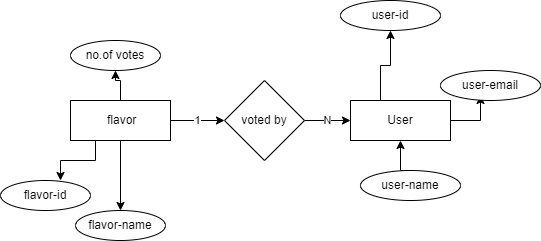

The diagram above was exported from draw.io. Its source (the exported page's mxGraphModel, read from the mxfile embedded in the PNG):
<mxGraphModel dx="1102" dy="582" grid="1" gridSize="10" guides="1" tooltips="1" connect="1" arrows="0" fold="1" page="1" pageScale="1" pageWidth="827" pageHeight="1169" math="0" shadow="0">
  <root>
    <mxCell id="0" />
    <mxCell id="1" parent="0" />
    <mxCell id="ry2cHbyHNGLLqzHhLVXz-3" value="" style="edgeStyle=orthogonalEdgeStyle;rounded=0;orthogonalLoop=1;jettySize=auto;html=1;" parent="1" source="ry2cHbyHNGLLqzHhLVXz-1" target="ry2cHbyHNGLLqzHhLVXz-2" edge="1">
      <mxGeometry relative="1" as="geometry" />
    </mxCell>
    <mxCell id="ry2cHbyHNGLLqzHhLVXz-4" style="edgeStyle=orthogonalEdgeStyle;rounded=0;orthogonalLoop=1;jettySize=auto;html=1;exitX=0.25;exitY=1;exitDx=0;exitDy=0;" parent="1" source="ry2cHbyHNGLLqzHhLVXz-1" edge="1">
      <mxGeometry relative="1" as="geometry">
        <mxPoint x="210" y="260" as="targetPoint" />
      </mxGeometry>
    </mxCell>
    <mxCell id="ry2cHbyHNGLLqzHhLVXz-8" value="" style="edgeStyle=orthogonalEdgeStyle;rounded=0;orthogonalLoop=1;jettySize=auto;html=1;" parent="1" source="ry2cHbyHNGLLqzHhLVXz-1" target="ry2cHbyHNGLLqzHhLVXz-6" edge="1">
      <mxGeometry relative="1" as="geometry" />
    </mxCell>
    <mxCell id="ry2cHbyHNGLLqzHhLVXz-20" value="1" style="edgeStyle=orthogonalEdgeStyle;rounded=0;orthogonalLoop=1;jettySize=auto;html=1;" parent="1" source="ry2cHbyHNGLLqzHhLVXz-1" target="ry2cHbyHNGLLqzHhLVXz-19" edge="1">
      <mxGeometry relative="1" as="geometry" />
    </mxCell>
    <mxCell id="ry2cHbyHNGLLqzHhLVXz-1" value="&amp;nbsp;flavor" style="rounded=0;whiteSpace=wrap;html=1;" parent="1" vertex="1">
      <mxGeometry x="220" y="180" width="100" height="40" as="geometry" />
    </mxCell>
    <mxCell id="ry2cHbyHNGLLqzHhLVXz-2" value="flavor-name" style="ellipse;whiteSpace=wrap;html=1;rounded=0;" parent="1" vertex="1">
      <mxGeometry x="225" y="290" width="90" height="30" as="geometry" />
    </mxCell>
    <mxCell id="ry2cHbyHNGLLqzHhLVXz-5" value="flavor-id" style="ellipse;whiteSpace=wrap;html=1;rounded=0;" parent="1" vertex="1">
      <mxGeometry x="150" y="260" width="90" height="30" as="geometry" />
    </mxCell>
    <mxCell id="ry2cHbyHNGLLqzHhLVXz-6" value="no.of votes" style="ellipse;whiteSpace=wrap;html=1;rounded=0;" parent="1" vertex="1">
      <mxGeometry x="220" y="120" width="90" height="30" as="geometry" />
    </mxCell>
    <mxCell id="ry2cHbyHNGLLqzHhLVXz-11" value="" style="edgeStyle=orthogonalEdgeStyle;rounded=0;orthogonalLoop=1;jettySize=auto;html=1;" parent="1" edge="1">
      <mxGeometry relative="1" as="geometry">
        <mxPoint x="550" y="180" as="sourcePoint" />
        <mxPoint x="540" y="110" as="targetPoint" />
      </mxGeometry>
    </mxCell>
    <mxCell id="ry2cHbyHNGLLqzHhLVXz-15" value="" style="edgeStyle=orthogonalEdgeStyle;rounded=0;orthogonalLoop=1;jettySize=auto;html=1;" parent="1" edge="1">
      <mxGeometry relative="1" as="geometry">
        <mxPoint x="600" y="200" as="sourcePoint" />
        <mxPoint x="630" y="175" as="targetPoint" />
      </mxGeometry>
    </mxCell>
    <mxCell id="ry2cHbyHNGLLqzHhLVXz-9" value="User" style="rounded=0;whiteSpace=wrap;html=1;" parent="1" vertex="1">
      <mxGeometry x="500" y="180" width="100" height="40" as="geometry" />
    </mxCell>
    <mxCell id="ry2cHbyHNGLLqzHhLVXz-10" value="user-id" style="ellipse;whiteSpace=wrap;html=1;rounded=0;" parent="1" vertex="1">
      <mxGeometry x="490" y="80" width="100" height="30" as="geometry" />
    </mxCell>
    <mxCell id="ry2cHbyHNGLLqzHhLVXz-13" value="user-email" style="ellipse;whiteSpace=wrap;html=1;rounded=0;" parent="1" vertex="1">
      <mxGeometry x="590" y="150" width="100" height="30" as="geometry" />
    </mxCell>
    <mxCell id="ry2cHbyHNGLLqzHhLVXz-17" value="" style="edgeStyle=orthogonalEdgeStyle;rounded=0;orthogonalLoop=1;jettySize=auto;html=1;" parent="1" edge="1">
      <mxGeometry relative="1" as="geometry">
        <mxPoint x="560" y="250" as="sourcePoint" />
        <mxPoint x="550" y="220" as="targetPoint" />
      </mxGeometry>
    </mxCell>
    <mxCell id="ry2cHbyHNGLLqzHhLVXz-14" value="user-name" style="ellipse;whiteSpace=wrap;html=1;rounded=0;" parent="1" vertex="1">
      <mxGeometry x="510" y="250" width="100" height="30" as="geometry" />
    </mxCell>
    <mxCell id="ry2cHbyHNGLLqzHhLVXz-21" value="N" style="edgeStyle=orthogonalEdgeStyle;rounded=0;orthogonalLoop=1;jettySize=auto;html=1;" parent="1" source="ry2cHbyHNGLLqzHhLVXz-19" target="ry2cHbyHNGLLqzHhLVXz-9" edge="1">
      <mxGeometry relative="1" as="geometry" />
    </mxCell>
    <mxCell id="ry2cHbyHNGLLqzHhLVXz-19" value="voted by" style="rhombus;whiteSpace=wrap;html=1;rounded=0;" parent="1" vertex="1">
      <mxGeometry x="374" y="160" width="80" height="80" as="geometry" />
    </mxCell>
    <mxCell id="JaIlpj5QfGZHgDpeHzmb-1" style="edgeStyle=orthogonalEdgeStyle;rounded=0;orthogonalLoop=1;jettySize=auto;html=1;exitX=0.5;exitY=1;exitDx=0;exitDy=0;" edge="1" parent="1" source="ry2cHbyHNGLLqzHhLVXz-14" target="ry2cHbyHNGLLqzHhLVXz-14">
      <mxGeometry relative="1" as="geometry" />
    </mxCell>
  </root>
</mxGraphModel>